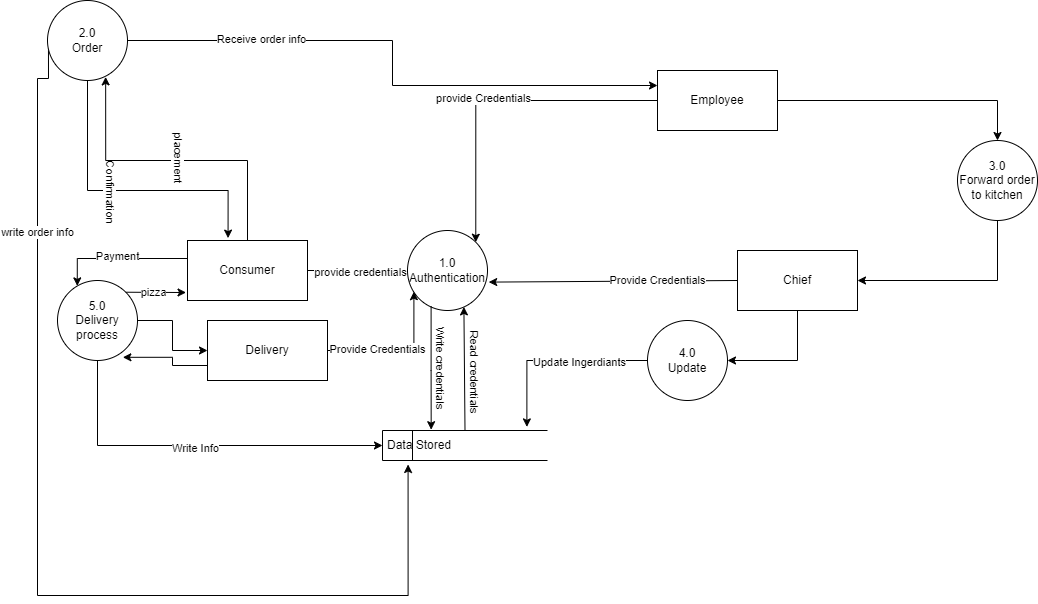

The diagram above was exported from draw.io. Its source (the exported page's mxGraphModel, read from the mxfile embedded in the PNG):
<mxGraphModel dx="1631" dy="1645" grid="1" gridSize="10" guides="1" tooltips="1" connect="1" arrows="1" fold="1" page="1" pageScale="1" pageWidth="850" pageHeight="1100" math="0" shadow="0">
  <root>
    <mxCell id="0" />
    <mxCell id="1" parent="0" />
    <mxCell id="1fqyebes3LzsFBgpbgRM-8" style="edgeStyle=orthogonalEdgeStyle;rounded=0;orthogonalLoop=1;jettySize=auto;html=1;exitX=1;exitY=0.5;exitDx=0;exitDy=0;entryX=0;entryY=0.5;entryDx=0;entryDy=0;" edge="1" parent="1" source="1fqyebes3LzsFBgpbgRM-2" target="1fqyebes3LzsFBgpbgRM-6">
      <mxGeometry relative="1" as="geometry" />
    </mxCell>
    <mxCell id="1fqyebes3LzsFBgpbgRM-11" value="provide credentials" style="edgeLabel;html=1;align=center;verticalAlign=middle;resizable=0;points=[];" vertex="1" connectable="0" parent="1fqyebes3LzsFBgpbgRM-8">
      <mxGeometry x="0.03" y="-1" relative="1" as="geometry">
        <mxPoint as="offset" />
      </mxGeometry>
    </mxCell>
    <mxCell id="1fqyebes3LzsFBgpbgRM-33" style="edgeStyle=orthogonalEdgeStyle;rounded=0;orthogonalLoop=1;jettySize=auto;html=1;exitX=0.5;exitY=0;exitDx=0;exitDy=0;entryX=0.727;entryY=0.955;entryDx=0;entryDy=0;entryPerimeter=0;" edge="1" parent="1" source="1fqyebes3LzsFBgpbgRM-2" target="1fqyebes3LzsFBgpbgRM-26">
      <mxGeometry relative="1" as="geometry" />
    </mxCell>
    <mxCell id="1fqyebes3LzsFBgpbgRM-34" value="placement" style="edgeLabel;html=1;align=center;verticalAlign=middle;resizable=0;points=[];rotation=90;" vertex="1" connectable="0" parent="1fqyebes3LzsFBgpbgRM-33">
      <mxGeometry x="-0.0286" y="-3" relative="1" as="geometry">
        <mxPoint as="offset" />
      </mxGeometry>
    </mxCell>
    <mxCell id="1fqyebes3LzsFBgpbgRM-52" style="edgeStyle=orthogonalEdgeStyle;rounded=0;orthogonalLoop=1;jettySize=auto;html=1;exitX=0;exitY=0.25;exitDx=0;exitDy=0;entryX=0.247;entryY=0.03;entryDx=0;entryDy=0;entryPerimeter=0;" edge="1" parent="1">
      <mxGeometry relative="1" as="geometry">
        <mxPoint x="-50.24000000000001" y="105.40000000000009" as="targetPoint" />
        <mxPoint x="60" y="78" as="sourcePoint" />
        <Array as="points">
          <mxPoint x="-50" y="78" />
        </Array>
      </mxGeometry>
    </mxCell>
    <mxCell id="1fqyebes3LzsFBgpbgRM-55" value="Payment" style="edgeLabel;html=1;align=center;verticalAlign=middle;resizable=0;points=[];" vertex="1" connectable="0" parent="1fqyebes3LzsFBgpbgRM-52">
      <mxGeometry x="0.0262" y="-3" relative="1" as="geometry">
        <mxPoint as="offset" />
      </mxGeometry>
    </mxCell>
    <mxCell id="1fqyebes3LzsFBgpbgRM-2" value="Consumer" style="rounded=0;whiteSpace=wrap;html=1;" vertex="1" parent="1">
      <mxGeometry x="60" y="60" width="120" height="60" as="geometry" />
    </mxCell>
    <mxCell id="1fqyebes3LzsFBgpbgRM-6" value="1.0&lt;br&gt;Authentication" style="ellipse;whiteSpace=wrap;html=1;aspect=fixed;" vertex="1" parent="1">
      <mxGeometry x="280" y="50" width="80" height="80" as="geometry" />
    </mxCell>
    <mxCell id="1fqyebes3LzsFBgpbgRM-7" value="Data Stored" style="html=1;dashed=0;whiteSpace=wrap;shape=mxgraph.dfd.dataStoreID;align=left;spacingLeft=3;points=[[0,0],[0.5,0],[1,0],[0,0.5],[1,0.5],[0,1],[0.5,1],[1,1]];" vertex="1" parent="1">
      <mxGeometry x="255" y="250" width="165" height="30" as="geometry" />
    </mxCell>
    <mxCell id="1fqyebes3LzsFBgpbgRM-9" style="edgeStyle=orthogonalEdgeStyle;rounded=0;orthogonalLoop=1;jettySize=auto;html=1;exitX=0.295;exitY=0.945;exitDx=0;exitDy=0;exitPerimeter=0;entryX=0.295;entryY=-0.027;entryDx=0;entryDy=0;entryPerimeter=0;" edge="1" parent="1" source="1fqyebes3LzsFBgpbgRM-6" target="1fqyebes3LzsFBgpbgRM-7">
      <mxGeometry relative="1" as="geometry">
        <mxPoint x="300.34" y="130" as="sourcePoint" />
        <mxPoint x="304" y="220" as="targetPoint" />
      </mxGeometry>
    </mxCell>
    <mxCell id="1fqyebes3LzsFBgpbgRM-10" value="Write credentials" style="edgeLabel;html=1;align=center;verticalAlign=middle;resizable=0;points=[];rotation=90;" vertex="1" connectable="0" parent="1fqyebes3LzsFBgpbgRM-9">
      <mxGeometry x="-0.1141" y="3" relative="1" as="geometry">
        <mxPoint x="7" y="7" as="offset" />
      </mxGeometry>
    </mxCell>
    <mxCell id="1fqyebes3LzsFBgpbgRM-12" value="" style="endArrow=classic;html=1;rounded=0;entryX=0.705;entryY=0.955;entryDx=0;entryDy=0;entryPerimeter=0;exitX=0.5;exitY=0;exitDx=0;exitDy=0;" edge="1" parent="1" source="1fqyebes3LzsFBgpbgRM-7" target="1fqyebes3LzsFBgpbgRM-6">
      <mxGeometry width="50" height="50" relative="1" as="geometry">
        <mxPoint x="336" y="230" as="sourcePoint" />
        <mxPoint x="337" y="140" as="targetPoint" />
      </mxGeometry>
    </mxCell>
    <mxCell id="1fqyebes3LzsFBgpbgRM-13" value="Read credentials" style="edgeLabel;html=1;align=center;verticalAlign=middle;resizable=0;points=[];rotation=90;" vertex="1" connectable="0" parent="1fqyebes3LzsFBgpbgRM-12">
      <mxGeometry x="-0.1241" y="-1" relative="1" as="geometry">
        <mxPoint x="9" y="-5" as="offset" />
      </mxGeometry>
    </mxCell>
    <mxCell id="1fqyebes3LzsFBgpbgRM-45" style="edgeStyle=orthogonalEdgeStyle;rounded=0;orthogonalLoop=1;jettySize=auto;html=1;exitX=1;exitY=0.5;exitDx=0;exitDy=0;entryX=0.5;entryY=0;entryDx=0;entryDy=0;" edge="1" parent="1" source="1fqyebes3LzsFBgpbgRM-14" target="1fqyebes3LzsFBgpbgRM-42">
      <mxGeometry relative="1" as="geometry">
        <mxPoint x="880" y="-80" as="targetPoint" />
      </mxGeometry>
    </mxCell>
    <mxCell id="1fqyebes3LzsFBgpbgRM-14" value="Employee" style="rounded=0;whiteSpace=wrap;html=1;" vertex="1" parent="1">
      <mxGeometry x="530" y="-110" width="120" height="60" as="geometry" />
    </mxCell>
    <mxCell id="1fqyebes3LzsFBgpbgRM-15" style="edgeStyle=orthogonalEdgeStyle;rounded=0;orthogonalLoop=1;jettySize=auto;html=1;exitX=0;exitY=0.5;exitDx=0;exitDy=0;entryX=1;entryY=0;entryDx=0;entryDy=0;" edge="1" parent="1" source="1fqyebes3LzsFBgpbgRM-14" target="1fqyebes3LzsFBgpbgRM-6">
      <mxGeometry relative="1" as="geometry">
        <mxPoint x="350" y="50" as="targetPoint" />
      </mxGeometry>
    </mxCell>
    <mxCell id="1fqyebes3LzsFBgpbgRM-16" value="provide Credentials" style="edgeLabel;html=1;align=center;verticalAlign=middle;resizable=0;points=[];" vertex="1" connectable="0" parent="1fqyebes3LzsFBgpbgRM-15">
      <mxGeometry x="0.08" y="-3" relative="1" as="geometry">
        <mxPoint as="offset" />
      </mxGeometry>
    </mxCell>
    <mxCell id="1fqyebes3LzsFBgpbgRM-48" style="edgeStyle=orthogonalEdgeStyle;rounded=0;orthogonalLoop=1;jettySize=auto;html=1;exitX=0.5;exitY=1;exitDx=0;exitDy=0;entryX=1;entryY=0.5;entryDx=0;entryDy=0;" edge="1" parent="1" source="1fqyebes3LzsFBgpbgRM-18" target="1fqyebes3LzsFBgpbgRM-47">
      <mxGeometry relative="1" as="geometry">
        <mxPoint x="670" y="180" as="targetPoint" />
      </mxGeometry>
    </mxCell>
    <mxCell id="1fqyebes3LzsFBgpbgRM-18" value="Chief" style="rounded=0;whiteSpace=wrap;html=1;" vertex="1" parent="1">
      <mxGeometry x="610" y="70" width="120" height="60" as="geometry" />
    </mxCell>
    <mxCell id="1fqyebes3LzsFBgpbgRM-20" value="" style="endArrow=classic;html=1;rounded=0;entryX=1.015;entryY=0.645;entryDx=0;entryDy=0;entryPerimeter=0;exitX=0;exitY=0.5;exitDx=0;exitDy=0;" edge="1" parent="1" source="1fqyebes3LzsFBgpbgRM-18" target="1fqyebes3LzsFBgpbgRM-6">
      <mxGeometry width="50" height="50" relative="1" as="geometry">
        <mxPoint x="380" y="310" as="sourcePoint" />
        <mxPoint x="430" y="260" as="targetPoint" />
        <Array as="points" />
      </mxGeometry>
    </mxCell>
    <mxCell id="1fqyebes3LzsFBgpbgRM-21" value="Provide Credentials" style="edgeLabel;html=1;align=center;verticalAlign=middle;resizable=0;points=[];" vertex="1" connectable="0" parent="1fqyebes3LzsFBgpbgRM-20">
      <mxGeometry x="-0.3483" y="-1" relative="1" as="geometry">
        <mxPoint x="1" as="offset" />
      </mxGeometry>
    </mxCell>
    <mxCell id="1fqyebes3LzsFBgpbgRM-23" style="edgeStyle=orthogonalEdgeStyle;rounded=0;orthogonalLoop=1;jettySize=auto;html=1;exitX=1;exitY=0.5;exitDx=0;exitDy=0;entryX=0.08;entryY=0.765;entryDx=0;entryDy=0;entryPerimeter=0;" edge="1" parent="1" source="1fqyebes3LzsFBgpbgRM-22" target="1fqyebes3LzsFBgpbgRM-6">
      <mxGeometry relative="1" as="geometry">
        <mxPoint x="200" y="120" as="targetPoint" />
      </mxGeometry>
    </mxCell>
    <mxCell id="1fqyebes3LzsFBgpbgRM-24" value="Provide Credentials" style="edgeLabel;html=1;align=center;verticalAlign=middle;resizable=0;points=[];" vertex="1" connectable="0" parent="1fqyebes3LzsFBgpbgRM-23">
      <mxGeometry x="-0.3211" y="2" relative="1" as="geometry">
        <mxPoint as="offset" />
      </mxGeometry>
    </mxCell>
    <mxCell id="1fqyebes3LzsFBgpbgRM-59" style="edgeStyle=orthogonalEdgeStyle;rounded=0;orthogonalLoop=1;jettySize=auto;html=1;exitX=0;exitY=0.75;exitDx=0;exitDy=0;entryX=0.817;entryY=0.96;entryDx=0;entryDy=0;entryPerimeter=0;" edge="1" parent="1" source="1fqyebes3LzsFBgpbgRM-22" target="1fqyebes3LzsFBgpbgRM-51">
      <mxGeometry relative="1" as="geometry">
        <mxPoint x="-30" y="215" as="targetPoint" />
      </mxGeometry>
    </mxCell>
    <mxCell id="1fqyebes3LzsFBgpbgRM-22" value="Delivery" style="rounded=0;whiteSpace=wrap;html=1;" vertex="1" parent="1">
      <mxGeometry x="80" y="140" width="120" height="60" as="geometry" />
    </mxCell>
    <mxCell id="1fqyebes3LzsFBgpbgRM-40" style="edgeStyle=orthogonalEdgeStyle;rounded=0;orthogonalLoop=1;jettySize=auto;html=1;entryX=0.155;entryY=1.133;entryDx=0;entryDy=0;entryPerimeter=0;exitX=0.012;exitY=0.6;exitDx=0;exitDy=0;exitPerimeter=0;" edge="1" parent="1" source="1fqyebes3LzsFBgpbgRM-26" target="1fqyebes3LzsFBgpbgRM-7">
      <mxGeometry relative="1" as="geometry">
        <mxPoint x="290" y="320" as="targetPoint" />
        <mxPoint x="-90" y="-130" as="sourcePoint" />
        <Array as="points">
          <mxPoint x="-79" y="-102" />
          <mxPoint x="-90" y="-102" />
          <mxPoint x="-90" y="415" />
          <mxPoint x="281" y="415" />
        </Array>
      </mxGeometry>
    </mxCell>
    <mxCell id="1fqyebes3LzsFBgpbgRM-41" value="write order info" style="edgeLabel;html=1;align=center;verticalAlign=middle;resizable=0;points=[];" vertex="1" connectable="0" parent="1fqyebes3LzsFBgpbgRM-40">
      <mxGeometry x="-0.6325" y="-1" relative="1" as="geometry">
        <mxPoint as="offset" />
      </mxGeometry>
    </mxCell>
    <mxCell id="1fqyebes3LzsFBgpbgRM-43" style="edgeStyle=orthogonalEdgeStyle;rounded=0;orthogonalLoop=1;jettySize=auto;html=1;exitX=1;exitY=0.5;exitDx=0;exitDy=0;entryX=0;entryY=0.25;entryDx=0;entryDy=0;" edge="1" parent="1" source="1fqyebes3LzsFBgpbgRM-26" target="1fqyebes3LzsFBgpbgRM-14">
      <mxGeometry relative="1" as="geometry" />
    </mxCell>
    <mxCell id="1fqyebes3LzsFBgpbgRM-44" value="Receive order info" style="edgeLabel;html=1;align=center;verticalAlign=middle;resizable=0;points=[];" vertex="1" connectable="0" parent="1fqyebes3LzsFBgpbgRM-43">
      <mxGeometry x="-0.5388" y="2" relative="1" as="geometry">
        <mxPoint as="offset" />
      </mxGeometry>
    </mxCell>
    <mxCell id="1fqyebes3LzsFBgpbgRM-26" value="2.0&lt;br&gt;Order" style="ellipse;whiteSpace=wrap;html=1;aspect=fixed;" vertex="1" parent="1">
      <mxGeometry x="-80" y="-180" width="80" height="80" as="geometry" />
    </mxCell>
    <mxCell id="1fqyebes3LzsFBgpbgRM-36" style="edgeStyle=orthogonalEdgeStyle;rounded=0;orthogonalLoop=1;jettySize=auto;html=1;exitX=0.5;exitY=1;exitDx=0;exitDy=0;entryX=0.338;entryY=-0.04;entryDx=0;entryDy=0;entryPerimeter=0;" edge="1" parent="1" source="1fqyebes3LzsFBgpbgRM-26" target="1fqyebes3LzsFBgpbgRM-2">
      <mxGeometry relative="1" as="geometry">
        <Array as="points">
          <mxPoint x="-40" y="10" />
          <mxPoint x="101" y="10" />
        </Array>
      </mxGeometry>
    </mxCell>
    <mxCell id="1fqyebes3LzsFBgpbgRM-37" value="Confirmation" style="edgeLabel;html=1;align=center;verticalAlign=middle;resizable=0;points=[];rotation=90;" vertex="1" connectable="0" parent="1fqyebes3LzsFBgpbgRM-36">
      <mxGeometry x="-0.0993" y="-1" relative="1" as="geometry">
        <mxPoint as="offset" />
      </mxGeometry>
    </mxCell>
    <mxCell id="1fqyebes3LzsFBgpbgRM-46" style="edgeStyle=orthogonalEdgeStyle;rounded=0;orthogonalLoop=1;jettySize=auto;html=1;exitX=0.5;exitY=1;exitDx=0;exitDy=0;entryX=1;entryY=0.5;entryDx=0;entryDy=0;" edge="1" parent="1" source="1fqyebes3LzsFBgpbgRM-42" target="1fqyebes3LzsFBgpbgRM-18">
      <mxGeometry relative="1" as="geometry">
        <mxPoint x="870" y="100" as="targetPoint" />
      </mxGeometry>
    </mxCell>
    <mxCell id="1fqyebes3LzsFBgpbgRM-42" value="3.0&lt;br&gt;Forward order to kitchen" style="ellipse;whiteSpace=wrap;html=1;aspect=fixed;" vertex="1" parent="1">
      <mxGeometry x="830" y="-40" width="80" height="80" as="geometry" />
    </mxCell>
    <mxCell id="1fqyebes3LzsFBgpbgRM-49" style="edgeStyle=orthogonalEdgeStyle;rounded=0;orthogonalLoop=1;jettySize=auto;html=1;exitX=0;exitY=0.5;exitDx=0;exitDy=0;entryX=0.875;entryY=-0.12;entryDx=0;entryDy=0;entryPerimeter=0;" edge="1" parent="1" source="1fqyebes3LzsFBgpbgRM-47" target="1fqyebes3LzsFBgpbgRM-7">
      <mxGeometry relative="1" as="geometry">
        <mxPoint x="400" y="180" as="targetPoint" />
      </mxGeometry>
    </mxCell>
    <mxCell id="1fqyebes3LzsFBgpbgRM-50" value="Update Ingerdiants" style="edgeLabel;html=1;align=center;verticalAlign=middle;resizable=0;points=[];" vertex="1" connectable="0" parent="1fqyebes3LzsFBgpbgRM-49">
      <mxGeometry x="-0.2663" y="1" relative="1" as="geometry">
        <mxPoint as="offset" />
      </mxGeometry>
    </mxCell>
    <mxCell id="1fqyebes3LzsFBgpbgRM-47" value="4.0&lt;br&gt;Update" style="ellipse;whiteSpace=wrap;html=1;aspect=fixed;" vertex="1" parent="1">
      <mxGeometry x="520" y="140" width="80" height="80" as="geometry" />
    </mxCell>
    <mxCell id="1fqyebes3LzsFBgpbgRM-53" value="" style="edgeStyle=orthogonalEdgeStyle;rounded=0;orthogonalLoop=1;jettySize=auto;html=1;" edge="1" parent="1" source="1fqyebes3LzsFBgpbgRM-51" target="1fqyebes3LzsFBgpbgRM-22">
      <mxGeometry relative="1" as="geometry" />
    </mxCell>
    <mxCell id="1fqyebes3LzsFBgpbgRM-62" style="edgeStyle=orthogonalEdgeStyle;rounded=0;orthogonalLoop=1;jettySize=auto;html=1;exitX=0.5;exitY=1;exitDx=0;exitDy=0;entryX=0;entryY=0.5;entryDx=0;entryDy=0;" edge="1" parent="1" source="1fqyebes3LzsFBgpbgRM-51" target="1fqyebes3LzsFBgpbgRM-7">
      <mxGeometry relative="1" as="geometry">
        <mxPoint x="210" y="300" as="targetPoint" />
      </mxGeometry>
    </mxCell>
    <mxCell id="1fqyebes3LzsFBgpbgRM-63" value="Write Info" style="edgeLabel;html=1;align=center;verticalAlign=middle;resizable=0;points=[];" vertex="1" connectable="0" parent="1fqyebes3LzsFBgpbgRM-62">
      <mxGeometry x="-0.0141" y="-2" relative="1" as="geometry">
        <mxPoint as="offset" />
      </mxGeometry>
    </mxCell>
    <mxCell id="1fqyebes3LzsFBgpbgRM-51" value="5.0&lt;br&gt;Delivery process" style="ellipse;whiteSpace=wrap;html=1;aspect=fixed;" vertex="1" parent="1">
      <mxGeometry x="-70" y="100" width="80" height="80" as="geometry" />
    </mxCell>
    <mxCell id="1fqyebes3LzsFBgpbgRM-57" value="" style="endArrow=classic;html=1;rounded=0;exitX=1;exitY=0;exitDx=0;exitDy=0;entryX=-0.012;entryY=0.867;entryDx=0;entryDy=0;entryPerimeter=0;" edge="1" parent="1" source="1fqyebes3LzsFBgpbgRM-51" target="1fqyebes3LzsFBgpbgRM-2">
      <mxGeometry width="50" height="50" relative="1" as="geometry">
        <mxPoint x="-50" y="300" as="sourcePoint" />
        <mxPoint y="250" as="targetPoint" />
      </mxGeometry>
    </mxCell>
    <mxCell id="1fqyebes3LzsFBgpbgRM-58" value="pizza" style="edgeLabel;html=1;align=center;verticalAlign=middle;resizable=0;points=[];" vertex="1" connectable="0" parent="1fqyebes3LzsFBgpbgRM-57">
      <mxGeometry x="-0.1003" relative="1" as="geometry">
        <mxPoint as="offset" />
      </mxGeometry>
    </mxCell>
  </root>
</mxGraphModel>